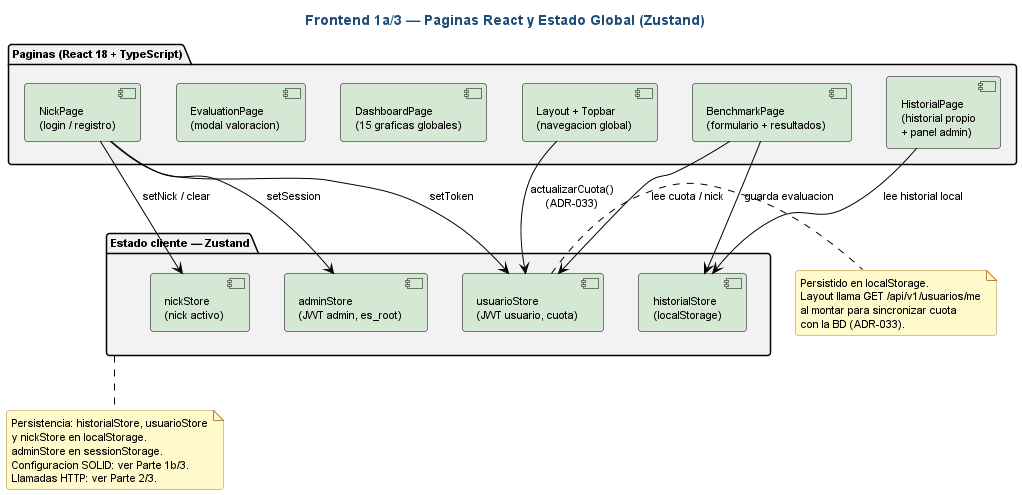

The diagram above was rendered by PlantUML. Its source (embedded in the PNG):
@startuml arq_componentes_frontend_p1a

' ============================================================
' Estilo claro estandar — fondo blanco, fuente y lineas negras,
' rellenos pastel suaves. NO MODO OSCURO.
' ============================================================
skinparam backgroundColor #FFFFFF
skinparam defaultFontColor #000000
skinparam defaultFontName "Helvetica"
skinparam defaultFontSize 11
skinparam shadowing false
skinparam roundCorner 6
skinparam ArrowColor #000000
skinparam ArrowFontColor #000000
skinparam noteBackgroundColor #FFF9CC
skinparam noteBorderColor #B5852E
skinparam noteFontColor #000000
skinparam titleFontColor #1F4E79
skinparam titleFontSize 14
skinparam titleFontStyle bold
skinparam component {
  BackgroundColor #D5E8D4
  BorderColor #000000
  FontColor #000000
}
skinparam package {
  BackgroundColor #F2F2F2
  BorderColor #000000
  FontColor #000000
}

' ============================================================
' Arquitectura Frontend — Parte 1a/3: Paginas y Estado Zustand
' Ruta: docs/diagramas/plantuml/arq_componentes_frontend_p1a.puml
' Cubre: las 6 paginas React y los 4 stores Zustand.
' Configuracion SOLID y panel admin: ver Parte 1b/3.
' Capa de servicios HTTP:            ver Parte 2/3.
' ============================================================

title Frontend 1a/3 — Paginas React y Estado Global (Zustand)

package "Paginas (React 18 + TypeScript)" as PKG_PAGES {
  component "NickPage\n(login / registro)" as NPage
  component "BenchmarkPage\n(formulario + resultados)" as BPage
  component "HistorialPage\n(historial propio\n+ panel admin)" as HPage
  component "DashboardPage\n(15 graficas globales)" as DPage
  component "EvaluationPage\n(modal valoracion)" as EPage
  component "Layout + Topbar\n(navegacion global)" as Layout
}

package "Estado cliente — Zustand" as PKG_STORE {
  component "nickStore\n(nick activo)" as NS
  component "usuarioStore\n(JWT usuario, cuota)" as US
  component "adminStore\n(JWT admin, es_root)" as AS
  component "historialStore\n(localStorage)" as HS
}

' Paginas -> stores
NPage  --> NS : setNick / clear
NPage  --> US : setToken
NPage  --> AS : setSession
BPage  --> US : lee cuota / nick
BPage  --> HS : guarda evaluacion
HPage  --> HS : lee historial local
Layout --> US : actualizarCuota()\n(ADR-033)

note right of US
  Persistido en localStorage.
  Layout llama GET /api/v1/usuarios/me
  al montar para sincronizar cuota
  con la BD (ADR-033).
end note

note bottom of PKG_STORE
  Persistencia: historialStore, usuarioStore
  y nickStore en localStorage.
  adminStore en sessionStorage.
  Configuracion SOLID: ver Parte 1b/3.
  Llamadas HTTP: ver Parte 2/3.
end note

@enduml